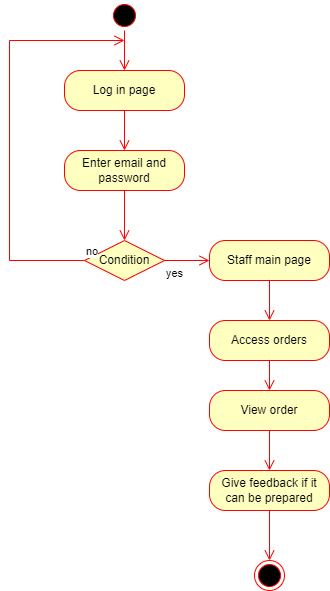

The diagram above was exported from draw.io. Its source (the exported page's mxGraphModel, read from the mxfile embedded in the PNG):
<mxGraphModel dx="1038" dy="579" grid="1" gridSize="10" guides="1" tooltips="1" connect="1" arrows="1" fold="1" page="1" pageScale="1" pageWidth="850" pageHeight="1100" math="0" shadow="0">
  <root>
    <mxCell id="0" />
    <mxCell id="1" parent="0" />
    <mxCell id="ziXJKXrkcK1c7yHEz_Up-52" value="" style="ellipse;html=1;shape=startState;fillColor=#000000;strokeColor=#ff0000;" vertex="1" parent="1">
      <mxGeometry x="180" y="620" width="30" height="30" as="geometry" />
    </mxCell>
    <mxCell id="ziXJKXrkcK1c7yHEz_Up-53" value="" style="edgeStyle=orthogonalEdgeStyle;html=1;verticalAlign=bottom;endArrow=open;endSize=8;strokeColor=#ff0000;rounded=0;" edge="1" source="ziXJKXrkcK1c7yHEz_Up-52" parent="1">
      <mxGeometry relative="1" as="geometry">
        <mxPoint x="195" y="690" as="targetPoint" />
      </mxGeometry>
    </mxCell>
    <mxCell id="ziXJKXrkcK1c7yHEz_Up-54" value="Log in page" style="rounded=1;whiteSpace=wrap;html=1;arcSize=40;fontColor=#000000;fillColor=#ffffc0;strokeColor=#ff0000;" vertex="1" parent="1">
      <mxGeometry x="135" y="690" width="120" height="40" as="geometry" />
    </mxCell>
    <mxCell id="ziXJKXrkcK1c7yHEz_Up-55" value="" style="edgeStyle=orthogonalEdgeStyle;html=1;verticalAlign=bottom;endArrow=open;endSize=8;strokeColor=#ff0000;rounded=0;" edge="1" source="ziXJKXrkcK1c7yHEz_Up-54" parent="1">
      <mxGeometry relative="1" as="geometry">
        <mxPoint x="195" y="770" as="targetPoint" />
      </mxGeometry>
    </mxCell>
    <mxCell id="ziXJKXrkcK1c7yHEz_Up-56" value="Enter email and password" style="rounded=1;whiteSpace=wrap;html=1;arcSize=40;fontColor=#000000;fillColor=#ffffc0;strokeColor=#ff0000;" vertex="1" parent="1">
      <mxGeometry x="135" y="770" width="120" height="40" as="geometry" />
    </mxCell>
    <mxCell id="ziXJKXrkcK1c7yHEz_Up-57" value="" style="edgeStyle=orthogonalEdgeStyle;html=1;verticalAlign=bottom;endArrow=open;endSize=8;strokeColor=#ff0000;rounded=0;" edge="1" source="ziXJKXrkcK1c7yHEz_Up-56" parent="1">
      <mxGeometry relative="1" as="geometry">
        <mxPoint x="195" y="860" as="targetPoint" />
      </mxGeometry>
    </mxCell>
    <mxCell id="ziXJKXrkcK1c7yHEz_Up-58" value="Condition" style="rhombus;whiteSpace=wrap;html=1;fillColor=#ffffc0;strokeColor=#ff0000;" vertex="1" parent="1">
      <mxGeometry x="155" y="860" width="80" height="40" as="geometry" />
    </mxCell>
    <mxCell id="ziXJKXrkcK1c7yHEz_Up-59" value="no" style="edgeStyle=orthogonalEdgeStyle;html=1;align=left;verticalAlign=bottom;endArrow=open;endSize=8;strokeColor=#ff0000;rounded=0;" edge="1" source="ziXJKXrkcK1c7yHEz_Up-58" parent="1">
      <mxGeometry x="-1" relative="1" as="geometry">
        <mxPoint x="195" y="660" as="targetPoint" />
        <Array as="points">
          <mxPoint x="80" y="880" />
          <mxPoint x="80" y="660" />
        </Array>
      </mxGeometry>
    </mxCell>
    <mxCell id="ziXJKXrkcK1c7yHEz_Up-60" value="yes" style="edgeStyle=orthogonalEdgeStyle;html=1;align=left;verticalAlign=top;endArrow=open;endSize=8;strokeColor=#ff0000;rounded=0;exitX=1;exitY=0.5;exitDx=0;exitDy=0;" edge="1" source="ziXJKXrkcK1c7yHEz_Up-58" parent="1">
      <mxGeometry x="-1" relative="1" as="geometry">
        <mxPoint x="280" y="880" as="targetPoint" />
      </mxGeometry>
    </mxCell>
    <mxCell id="ziXJKXrkcK1c7yHEz_Up-62" value="Staff main page" style="rounded=1;whiteSpace=wrap;html=1;arcSize=40;fontColor=#000000;fillColor=#ffffc0;strokeColor=#ff0000;" vertex="1" parent="1">
      <mxGeometry x="280" y="860" width="120" height="40" as="geometry" />
    </mxCell>
    <mxCell id="ziXJKXrkcK1c7yHEz_Up-63" value="" style="edgeStyle=orthogonalEdgeStyle;html=1;verticalAlign=bottom;endArrow=open;endSize=8;strokeColor=#ff0000;rounded=0;" edge="1" source="ziXJKXrkcK1c7yHEz_Up-62" parent="1">
      <mxGeometry relative="1" as="geometry">
        <mxPoint x="340" y="940" as="targetPoint" />
      </mxGeometry>
    </mxCell>
    <mxCell id="ziXJKXrkcK1c7yHEz_Up-65" value="Access orders" style="rounded=1;whiteSpace=wrap;html=1;arcSize=40;fontColor=#000000;fillColor=#ffffc0;strokeColor=#ff0000;" vertex="1" parent="1">
      <mxGeometry x="280" y="940" width="120" height="40" as="geometry" />
    </mxCell>
    <mxCell id="ziXJKXrkcK1c7yHEz_Up-66" value="" style="edgeStyle=orthogonalEdgeStyle;html=1;verticalAlign=bottom;endArrow=open;endSize=8;strokeColor=#ff0000;rounded=0;" edge="1" source="ziXJKXrkcK1c7yHEz_Up-65" parent="1">
      <mxGeometry relative="1" as="geometry">
        <mxPoint x="340" y="1010" as="targetPoint" />
      </mxGeometry>
    </mxCell>
    <mxCell id="ziXJKXrkcK1c7yHEz_Up-67" value="View order" style="rounded=1;whiteSpace=wrap;html=1;arcSize=40;fontColor=#000000;fillColor=#ffffc0;strokeColor=#ff0000;" vertex="1" parent="1">
      <mxGeometry x="280" y="1010" width="120" height="40" as="geometry" />
    </mxCell>
    <mxCell id="ziXJKXrkcK1c7yHEz_Up-68" value="" style="edgeStyle=orthogonalEdgeStyle;html=1;verticalAlign=bottom;endArrow=open;endSize=8;strokeColor=#ff0000;rounded=0;" edge="1" source="ziXJKXrkcK1c7yHEz_Up-67" parent="1">
      <mxGeometry relative="1" as="geometry">
        <mxPoint x="340" y="1090" as="targetPoint" />
      </mxGeometry>
    </mxCell>
    <mxCell id="ziXJKXrkcK1c7yHEz_Up-70" value="Give feedback if it can be prepared" style="rounded=1;whiteSpace=wrap;html=1;arcSize=40;fontColor=#000000;fillColor=#ffffc0;strokeColor=#ff0000;" vertex="1" parent="1">
      <mxGeometry x="280" y="1090" width="120" height="40" as="geometry" />
    </mxCell>
    <mxCell id="ziXJKXrkcK1c7yHEz_Up-71" value="" style="edgeStyle=orthogonalEdgeStyle;html=1;verticalAlign=bottom;endArrow=open;endSize=8;strokeColor=#ff0000;rounded=0;" edge="1" source="ziXJKXrkcK1c7yHEz_Up-70" parent="1">
      <mxGeometry relative="1" as="geometry">
        <mxPoint x="340" y="1180" as="targetPoint" />
      </mxGeometry>
    </mxCell>
    <mxCell id="ziXJKXrkcK1c7yHEz_Up-72" value="" style="ellipse;html=1;shape=endState;fillColor=#000000;strokeColor=#ff0000;" vertex="1" parent="1">
      <mxGeometry x="325" y="1180" width="30" height="30" as="geometry" />
    </mxCell>
  </root>
</mxGraphModel>